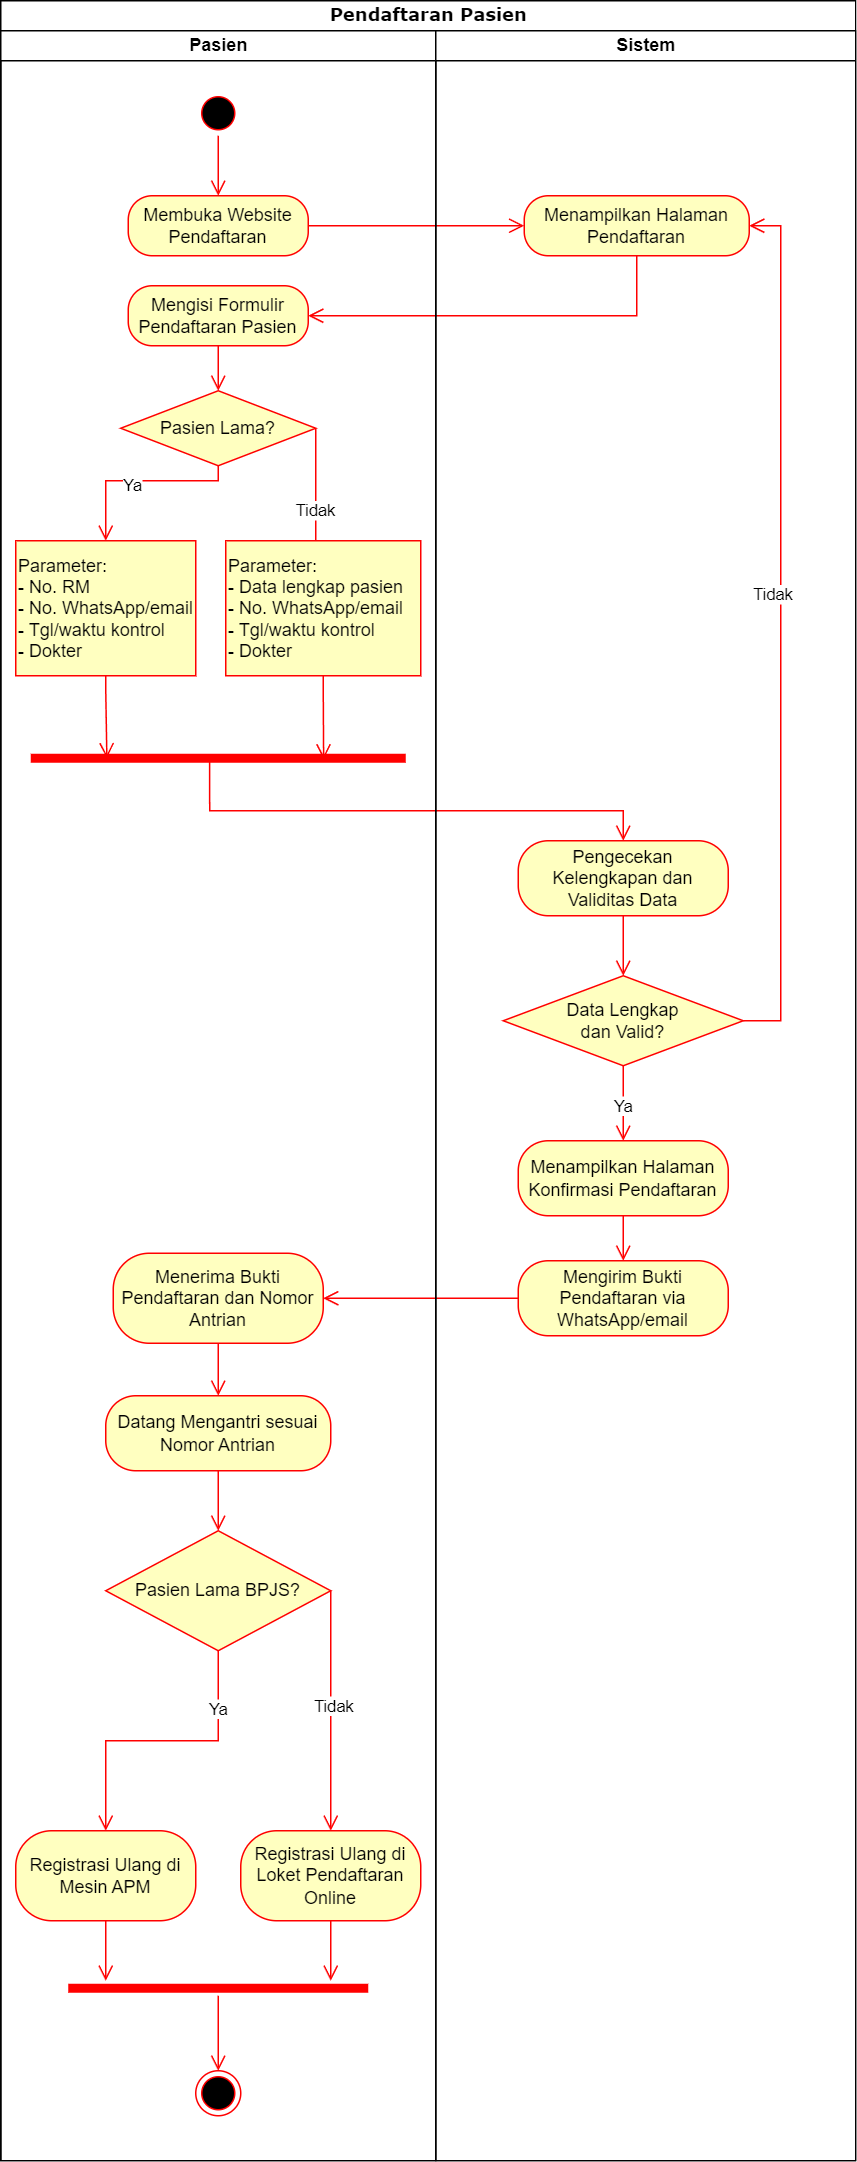

The diagram above was exported from draw.io. Its source (the exported page's mxGraphModel, read from the mxfile embedded in the PNG):
<mxGraphModel dx="1420" dy="856" grid="1" gridSize="10" guides="1" tooltips="1" connect="1" arrows="1" fold="1" page="1" pageScale="1" pageWidth="827" pageHeight="1169" math="0" shadow="0">
  <root>
    <mxCell id="0" />
    <mxCell id="1" parent="0" />
    <mxCell id="1xUCm_A0NEypGPISdSap-1" value="Pendaftaran Pasien" style="swimlane;html=1;childLayout=stackLayout;startSize=20;rounded=0;shadow=0;comic=0;labelBackgroundColor=none;strokeWidth=1;fontFamily=Verdana;fontSize=12;align=center;" parent="1" vertex="1">
      <mxGeometry x="129" y="10" width="570" height="1440" as="geometry" />
    </mxCell>
    <mxCell id="PqNGhXt7e9WRdPqhysJe-2" value="" style="edgeStyle=orthogonalEdgeStyle;html=1;verticalAlign=bottom;endArrow=open;endSize=8;strokeColor=#ff0000;rounded=0;entryX=0.5;entryY=0;entryDx=0;entryDy=0;exitX=0.477;exitY=0.504;exitDx=0;exitDy=0;exitPerimeter=0;" parent="1xUCm_A0NEypGPISdSap-1" source="PqNGhXt7e9WRdPqhysJe-1" target="nUrTsSMFZB00BkVTM41h-4" edge="1">
      <mxGeometry relative="1" as="geometry">
        <mxPoint x="440" y="630" as="targetPoint" />
        <Array as="points">
          <mxPoint x="139" y="540" />
          <mxPoint x="415" y="540" />
        </Array>
      </mxGeometry>
    </mxCell>
    <mxCell id="nUrTsSMFZB00BkVTM41h-1" value="" style="edgeStyle=orthogonalEdgeStyle;html=1;verticalAlign=bottom;endArrow=open;endSize=8;strokeColor=#ff0000;rounded=0;entryX=1;entryY=0.5;entryDx=0;entryDy=0;exitX=0.5;exitY=1;exitDx=0;exitDy=0;" parent="1xUCm_A0NEypGPISdSap-1" source="BTBh3s6mMBs-r3jh5aBY-3" target="iOOvgmFRk-pICuDSHi3N-17" edge="1">
      <mxGeometry relative="1" as="geometry">
        <mxPoint x="150" y="380" as="targetPoint" />
        <mxPoint x="414" y="240" as="sourcePoint" />
        <Array as="points">
          <mxPoint x="424" y="210" />
        </Array>
      </mxGeometry>
    </mxCell>
    <mxCell id="XFfQLgVPYZgJ6Qq-CJzx-2" value="" style="edgeStyle=orthogonalEdgeStyle;html=1;verticalAlign=bottom;endArrow=open;endSize=8;strokeColor=#ff0000;rounded=0;" parent="1xUCm_A0NEypGPISdSap-1" source="XFfQLgVPYZgJ6Qq-CJzx-1" target="hpnEsNDLnfpnaiSMyP2V-1" edge="1">
      <mxGeometry relative="1" as="geometry">
        <mxPoint x="135" y="890" as="targetPoint" />
      </mxGeometry>
    </mxCell>
    <mxCell id="BTBh3s6mMBs-r3jh5aBY-2" value="" style="edgeStyle=orthogonalEdgeStyle;html=1;verticalAlign=bottom;endArrow=open;endSize=8;strokeColor=#ff0000;rounded=0;entryX=0;entryY=0.5;entryDx=0;entryDy=0;" parent="1xUCm_A0NEypGPISdSap-1" source="BTBh3s6mMBs-r3jh5aBY-1" target="BTBh3s6mMBs-r3jh5aBY-3" edge="1">
      <mxGeometry relative="1" as="geometry">
        <mxPoint x="360" y="190" as="targetPoint" />
      </mxGeometry>
    </mxCell>
    <mxCell id="1xUCm_A0NEypGPISdSap-2" value="Pasien" style="swimlane;html=1;startSize=20;" parent="1xUCm_A0NEypGPISdSap-1" vertex="1">
      <mxGeometry y="20" width="290" height="1420" as="geometry">
        <mxRectangle y="20" width="40" height="1580" as="alternateBounds" />
      </mxGeometry>
    </mxCell>
    <mxCell id="VRQ1FIJ1n5C91aGxlcZh-3" value="" style="ellipse;html=1;shape=startState;fillColor=#000000;strokeColor=#ff0000;" parent="1xUCm_A0NEypGPISdSap-2" vertex="1">
      <mxGeometry x="130" y="40" width="30" height="30" as="geometry" />
    </mxCell>
    <mxCell id="VRQ1FIJ1n5C91aGxlcZh-4" value="" style="edgeStyle=orthogonalEdgeStyle;html=1;verticalAlign=bottom;endArrow=open;endSize=8;strokeColor=#ff0000;rounded=0;entryX=0.5;entryY=0;entryDx=0;entryDy=0;" parent="1xUCm_A0NEypGPISdSap-2" source="VRQ1FIJ1n5C91aGxlcZh-3" target="BTBh3s6mMBs-r3jh5aBY-1" edge="1">
      <mxGeometry relative="1" as="geometry">
        <mxPoint x="130" y="150" as="targetPoint" />
      </mxGeometry>
    </mxCell>
    <mxCell id="VRQ1FIJ1n5C91aGxlcZh-7" value="Ya" style="edgeStyle=orthogonalEdgeStyle;html=1;align=left;verticalAlign=top;endArrow=open;endSize=8;strokeColor=#ff0000;rounded=0;entryX=0.5;entryY=0;entryDx=0;entryDy=0;exitX=0.5;exitY=1;exitDx=0;exitDy=0;" parent="1xUCm_A0NEypGPISdSap-2" source="VRQ1FIJ1n5C91aGxlcZh-5" target="l4ZGFq4MWqrOZB-myKdm-1" edge="1">
      <mxGeometry x="0.2" y="-10" relative="1" as="geometry">
        <mxPoint x="70" y="360" as="targetPoint" />
        <Array as="points">
          <mxPoint x="145" y="300" />
          <mxPoint x="70" y="300" />
        </Array>
        <mxPoint as="offset" />
      </mxGeometry>
    </mxCell>
    <mxCell id="BTBh3s6mMBs-r3jh5aBY-1" value="Membuka Website Pendaftaran" style="rounded=1;whiteSpace=wrap;html=1;arcSize=40;fontColor=#000000;fillColor=#ffffc0;strokeColor=#ff0000;" parent="1xUCm_A0NEypGPISdSap-2" vertex="1">
      <mxGeometry x="85" y="110" width="120" height="40" as="geometry" />
    </mxCell>
    <mxCell id="l4ZGFq4MWqrOZB-myKdm-1" value="Parameter:&lt;br&gt;- No. RM&lt;br&gt;&lt;div style=&quot;&quot;&gt;&lt;span style=&quot;background-color: initial;&quot;&gt;- No. WhatsApp/email&lt;/span&gt;&lt;/div&gt;&lt;div style=&quot;&quot;&gt;&lt;span style=&quot;background-color: initial;&quot;&gt;- Tgl/waktu kontrol&lt;/span&gt;&lt;/div&gt;&lt;div style=&quot;&quot;&gt;&lt;span style=&quot;background-color: initial;&quot;&gt;- Dokter&lt;/span&gt;&lt;/div&gt;" style="rounded=0;whiteSpace=wrap;html=1;arcSize=10;fontColor=#000000;fillColor=#ffffc0;strokeColor=#ff0000;absoluteArcSize=1;dashed=0;align=left;" parent="1xUCm_A0NEypGPISdSap-2" vertex="1">
      <mxGeometry x="10" y="340" width="120" height="90" as="geometry" />
    </mxCell>
    <mxCell id="l4ZGFq4MWqrOZB-myKdm-2" value="" style="edgeStyle=orthogonalEdgeStyle;html=1;verticalAlign=bottom;endArrow=open;endSize=8;strokeColor=#ff0000;rounded=0;entryX=0.203;entryY=0.5;entryDx=0;entryDy=0;entryPerimeter=0;" parent="1xUCm_A0NEypGPISdSap-2" source="l4ZGFq4MWqrOZB-myKdm-1" target="PqNGhXt7e9WRdPqhysJe-1" edge="1">
      <mxGeometry relative="1" as="geometry">
        <mxPoint x="71" y="460" as="targetPoint" />
        <Array as="points" />
      </mxGeometry>
    </mxCell>
    <mxCell id="VRQ1FIJ1n5C91aGxlcZh-6" value="Tidak" style="edgeStyle=orthogonalEdgeStyle;html=1;align=left;verticalAlign=bottom;endArrow=open;endSize=8;strokeColor=#ff0000;rounded=0;entryX=0.5;entryY=0;entryDx=0;entryDy=0;exitX=1;exitY=0.5;exitDx=0;exitDy=0;" parent="1xUCm_A0NEypGPISdSap-2" source="VRQ1FIJ1n5C91aGxlcZh-5" target="sqT1WdeYne1xnie3-UmG-2" edge="1">
      <mxGeometry x="0.4286" y="-15" relative="1" as="geometry">
        <mxPoint x="245" y="410" as="targetPoint" />
        <Array as="points">
          <mxPoint x="215" y="345" />
        </Array>
        <mxPoint x="235" y="325" as="sourcePoint" />
        <mxPoint as="offset" />
      </mxGeometry>
    </mxCell>
    <mxCell id="sqT1WdeYne1xnie3-UmG-2" value="Parameter:&lt;br&gt;- Data lengkap pasien&lt;br&gt;- No. WhatsApp/email&lt;br&gt;- Tgl/waktu kontrol&lt;br&gt;- Dokter" style="rounded=0;whiteSpace=wrap;html=1;arcSize=10;fontColor=#000000;fillColor=#ffffc0;strokeColor=#ff0000;absoluteArcSize=1;dashed=0;align=left;" parent="1xUCm_A0NEypGPISdSap-2" vertex="1">
      <mxGeometry x="150" y="340" width="130" height="90" as="geometry" />
    </mxCell>
    <mxCell id="sqT1WdeYne1xnie3-UmG-3" value="" style="edgeStyle=orthogonalEdgeStyle;html=1;verticalAlign=bottom;endArrow=open;endSize=8;strokeColor=#ff0000;rounded=0;exitX=0.5;exitY=1;exitDx=0;exitDy=0;entryX=0.781;entryY=0.504;entryDx=0;entryDy=0;entryPerimeter=0;" parent="1xUCm_A0NEypGPISdSap-2" source="sqT1WdeYne1xnie3-UmG-2" target="PqNGhXt7e9WRdPqhysJe-1" edge="1">
      <mxGeometry relative="1" as="geometry">
        <mxPoint x="215" y="480" as="targetPoint" />
        <Array as="points" />
      </mxGeometry>
    </mxCell>
    <mxCell id="PqNGhXt7e9WRdPqhysJe-1" value="" style="shape=line;html=1;strokeWidth=6;strokeColor=#ff0000;" parent="1xUCm_A0NEypGPISdSap-2" vertex="1">
      <mxGeometry x="20" y="400" width="250" height="170" as="geometry" />
    </mxCell>
    <mxCell id="hpnEsNDLnfpnaiSMyP2V-1" value="Menerima Bukti Pendaftaran dan Nomor Antrian" style="rounded=1;whiteSpace=wrap;html=1;arcSize=40;fontColor=#000000;fillColor=#ffffc0;strokeColor=#ff0000;" parent="1xUCm_A0NEypGPISdSap-2" vertex="1">
      <mxGeometry x="75" y="815" width="140" height="60" as="geometry" />
    </mxCell>
    <mxCell id="hpnEsNDLnfpnaiSMyP2V-2" value="" style="edgeStyle=orthogonalEdgeStyle;html=1;verticalAlign=bottom;endArrow=open;endSize=8;strokeColor=#ff0000;rounded=0;entryX=0.5;entryY=0;entryDx=0;entryDy=0;" parent="1xUCm_A0NEypGPISdSap-2" source="hpnEsNDLnfpnaiSMyP2V-1" target="iOOvgmFRk-pICuDSHi3N-2" edge="1">
      <mxGeometry relative="1" as="geometry">
        <mxPoint x="135" y="960" as="targetPoint" />
      </mxGeometry>
    </mxCell>
    <mxCell id="iOOvgmFRk-pICuDSHi3N-2" value="Datang Mengantri sesuai Nomor Antrian" style="rounded=1;whiteSpace=wrap;html=1;arcSize=40;fontColor=#000000;fillColor=#ffffc0;strokeColor=#ff0000;" parent="1xUCm_A0NEypGPISdSap-2" vertex="1">
      <mxGeometry x="70" y="910" width="150" height="50" as="geometry" />
    </mxCell>
    <mxCell id="iOOvgmFRk-pICuDSHi3N-5" value="" style="edgeStyle=orthogonalEdgeStyle;html=1;align=left;verticalAlign=bottom;endArrow=open;endSize=8;strokeColor=#ff0000;rounded=0;entryX=0.5;entryY=0;entryDx=0;entryDy=0;" parent="1xUCm_A0NEypGPISdSap-2" source="iOOvgmFRk-pICuDSHi3N-4" target="iOOvgmFRk-pICuDSHi3N-9" edge="1">
      <mxGeometry x="-1" relative="1" as="geometry">
        <mxPoint x="270" y="1090" as="targetPoint" />
        <Array as="points">
          <mxPoint x="220" y="1090" />
        </Array>
      </mxGeometry>
    </mxCell>
    <mxCell id="TE9ccokPgO5V1bCJ6K9e-2" value="Tidak" style="edgeLabel;html=1;align=center;verticalAlign=middle;resizable=0;points=[];" parent="iOOvgmFRk-pICuDSHi3N-5" vertex="1" connectable="0">
      <mxGeometry x="-0.0536" y="1" relative="1" as="geometry">
        <mxPoint as="offset" />
      </mxGeometry>
    </mxCell>
    <mxCell id="iOOvgmFRk-pICuDSHi3N-6" value="" style="edgeStyle=orthogonalEdgeStyle;html=1;align=left;verticalAlign=top;endArrow=open;endSize=8;strokeColor=#ff0000;rounded=0;entryX=0.5;entryY=0;entryDx=0;entryDy=0;" parent="1xUCm_A0NEypGPISdSap-2" source="iOOvgmFRk-pICuDSHi3N-4" target="iOOvgmFRk-pICuDSHi3N-7" edge="1">
      <mxGeometry x="-1" relative="1" as="geometry">
        <mxPoint x="130" y="1170" as="targetPoint" />
      </mxGeometry>
    </mxCell>
    <mxCell id="TE9ccokPgO5V1bCJ6K9e-5" value="Ya" style="edgeLabel;html=1;align=center;verticalAlign=middle;resizable=0;points=[];" parent="iOOvgmFRk-pICuDSHi3N-6" vertex="1" connectable="0">
      <mxGeometry x="-0.6129" y="-1" relative="1" as="geometry">
        <mxPoint as="offset" />
      </mxGeometry>
    </mxCell>
    <mxCell id="iOOvgmFRk-pICuDSHi3N-7" value="Registrasi Ulang di Mesin APM" style="rounded=1;whiteSpace=wrap;html=1;arcSize=40;fontColor=#000000;fillColor=#ffffc0;strokeColor=#ff0000;" parent="1xUCm_A0NEypGPISdSap-2" vertex="1">
      <mxGeometry x="10" y="1200" width="120" height="60" as="geometry" />
    </mxCell>
    <mxCell id="iOOvgmFRk-pICuDSHi3N-8" value="" style="edgeStyle=orthogonalEdgeStyle;html=1;verticalAlign=bottom;endArrow=open;endSize=8;strokeColor=#ff0000;rounded=0;" parent="1xUCm_A0NEypGPISdSap-2" source="iOOvgmFRk-pICuDSHi3N-7" edge="1">
      <mxGeometry relative="1" as="geometry">
        <mxPoint x="70" y="1300" as="targetPoint" />
      </mxGeometry>
    </mxCell>
    <mxCell id="iOOvgmFRk-pICuDSHi3N-9" value="Registrasi Ulang di Loket Pendaftaran Online" style="rounded=1;whiteSpace=wrap;html=1;arcSize=40;fontColor=#000000;fillColor=#ffffc0;strokeColor=#ff0000;" parent="1xUCm_A0NEypGPISdSap-2" vertex="1">
      <mxGeometry x="160" y="1200" width="120" height="60" as="geometry" />
    </mxCell>
    <mxCell id="iOOvgmFRk-pICuDSHi3N-10" value="" style="edgeStyle=orthogonalEdgeStyle;html=1;verticalAlign=bottom;endArrow=open;endSize=8;strokeColor=#ff0000;rounded=0;entryX=0.5;entryY=0;entryDx=0;entryDy=0;" parent="1xUCm_A0NEypGPISdSap-2" source="iOOvgmFRk-pICuDSHi3N-9" edge="1">
      <mxGeometry relative="1" as="geometry">
        <mxPoint x="220" y="1300" as="targetPoint" />
        <Array as="points">
          <mxPoint x="220" y="1290" />
          <mxPoint x="220" y="1290" />
        </Array>
      </mxGeometry>
    </mxCell>
    <mxCell id="iOOvgmFRk-pICuDSHi3N-15" value="" style="shape=line;html=1;strokeWidth=6;strokeColor=#ff0000;" parent="1xUCm_A0NEypGPISdSap-2" vertex="1">
      <mxGeometry x="45" y="1300" width="200" height="10" as="geometry" />
    </mxCell>
    <mxCell id="iOOvgmFRk-pICuDSHi3N-17" value="Mengisi Formulir Pendaftaran Pasien" style="rounded=1;whiteSpace=wrap;html=1;arcSize=40;fontColor=#000000;fillColor=#ffffc0;strokeColor=#ff0000;" parent="1xUCm_A0NEypGPISdSap-2" vertex="1">
      <mxGeometry x="85" y="170" width="120" height="40" as="geometry" />
    </mxCell>
    <mxCell id="nUrTsSMFZB00BkVTM41h-15" value="" style="edgeStyle=orthogonalEdgeStyle;html=1;verticalAlign=bottom;endArrow=open;endSize=8;strokeColor=#ff0000;rounded=0;exitX=0.5;exitY=1;exitDx=0;exitDy=0;" parent="1xUCm_A0NEypGPISdSap-2" source="iOOvgmFRk-pICuDSHi3N-17" target="VRQ1FIJ1n5C91aGxlcZh-5" edge="1">
      <mxGeometry relative="1" as="geometry">
        <mxPoint x="80" y="280" as="targetPoint" />
        <mxPoint x="165" y="250" as="sourcePoint" />
        <Array as="points" />
      </mxGeometry>
    </mxCell>
    <mxCell id="VRQ1FIJ1n5C91aGxlcZh-5" value="Pasien Lama?" style="whiteSpace=wrap;html=1;fontColor=#000000;fillColor=#ffffc0;strokeColor=#ff0000;shape=rhombus;perimeter=rhombusPerimeter;" parent="1xUCm_A0NEypGPISdSap-2" vertex="1">
      <mxGeometry x="80" y="240" width="130" height="50" as="geometry" />
    </mxCell>
    <mxCell id="iQF0Mdg4Mge9GNlQ8FtA-1" value="" style="edgeStyle=orthogonalEdgeStyle;html=1;verticalAlign=bottom;endArrow=open;endSize=8;strokeColor=#ff0000;rounded=0;" parent="1xUCm_A0NEypGPISdSap-2" source="iOOvgmFRk-pICuDSHi3N-2" target="iOOvgmFRk-pICuDSHi3N-4" edge="1">
      <mxGeometry relative="1" as="geometry">
        <mxPoint x="165" y="1090" as="targetPoint" />
        <mxPoint x="165" y="1000" as="sourcePoint" />
      </mxGeometry>
    </mxCell>
    <mxCell id="iOOvgmFRk-pICuDSHi3N-4" value="Pasien Lama BPJS?" style="rhombus;whiteSpace=wrap;html=1;fontColor=#000000;fillColor=#ffffc0;strokeColor=#ff0000;" parent="1xUCm_A0NEypGPISdSap-2" vertex="1">
      <mxGeometry x="70" y="1000" width="150" height="80" as="geometry" />
    </mxCell>
    <mxCell id="TE9ccokPgO5V1bCJ6K9e-1" value="" style="edgeStyle=orthogonalEdgeStyle;html=1;verticalAlign=bottom;endArrow=open;endSize=8;strokeColor=#ff0000;rounded=0;" parent="1xUCm_A0NEypGPISdSap-2" source="iOOvgmFRk-pICuDSHi3N-15" target="VRQ1FIJ1n5C91aGxlcZh-8" edge="1">
      <mxGeometry relative="1" as="geometry">
        <mxPoint x="160" y="1523" as="targetPoint" />
        <mxPoint x="165" y="1350" as="sourcePoint" />
      </mxGeometry>
    </mxCell>
    <mxCell id="VRQ1FIJ1n5C91aGxlcZh-8" value="" style="ellipse;html=1;shape=endState;fillColor=#000000;strokeColor=#ff0000;" parent="1xUCm_A0NEypGPISdSap-2" vertex="1">
      <mxGeometry x="130" y="1360" width="30" height="30" as="geometry" />
    </mxCell>
    <mxCell id="1xUCm_A0NEypGPISdSap-11" value="Sistem" style="swimlane;html=1;startSize=20;" parent="1xUCm_A0NEypGPISdSap-1" vertex="1">
      <mxGeometry x="290" y="20" width="280" height="1420" as="geometry" />
    </mxCell>
    <mxCell id="BTBh3s6mMBs-r3jh5aBY-3" value="Menampilkan Halaman Pendaftaran" style="rounded=1;whiteSpace=wrap;html=1;arcSize=40;fontColor=#000000;fillColor=#ffffc0;strokeColor=#ff0000;" parent="1xUCm_A0NEypGPISdSap-11" vertex="1">
      <mxGeometry x="59" y="110" width="150" height="40" as="geometry" />
    </mxCell>
    <mxCell id="PqNGhXt7e9WRdPqhysJe-7" value="Data Lengkap&lt;br&gt;dan Valid?" style="whiteSpace=wrap;html=1;fontColor=#000000;fillColor=#ffffc0;strokeColor=#ff0000;shape=rhombus;perimeter=rhombusPerimeter;" parent="1xUCm_A0NEypGPISdSap-11" vertex="1">
      <mxGeometry x="45" y="630" width="160" height="60" as="geometry" />
    </mxCell>
    <mxCell id="nUrTsSMFZB00BkVTM41h-4" value="Pengecekan Kelengkapan dan Validitas Data" style="rounded=1;whiteSpace=wrap;html=1;arcSize=40;fontColor=#000000;fillColor=#ffffc0;strokeColor=#ff0000;" parent="1xUCm_A0NEypGPISdSap-11" vertex="1">
      <mxGeometry x="55" y="540" width="140" height="50" as="geometry" />
    </mxCell>
    <mxCell id="nUrTsSMFZB00BkVTM41h-5" value="" style="edgeStyle=orthogonalEdgeStyle;html=1;verticalAlign=bottom;endArrow=open;endSize=8;strokeColor=#ff0000;rounded=0;entryX=0.5;entryY=0;entryDx=0;entryDy=0;" parent="1xUCm_A0NEypGPISdSap-11" source="nUrTsSMFZB00BkVTM41h-4" target="PqNGhXt7e9WRdPqhysJe-7" edge="1">
      <mxGeometry relative="1" as="geometry">
        <mxPoint x="124" y="720" as="targetPoint" />
      </mxGeometry>
    </mxCell>
    <mxCell id="nUrTsSMFZB00BkVTM41h-9" value="Tidak" style="edgeStyle=orthogonalEdgeStyle;html=1;align=left;verticalAlign=top;endArrow=open;endSize=8;strokeColor=#ff0000;rounded=0;exitX=1;exitY=0.5;exitDx=0;exitDy=0;entryX=1;entryY=0.5;entryDx=0;entryDy=0;" parent="1xUCm_A0NEypGPISdSap-11" source="PqNGhXt7e9WRdPqhysJe-7" target="BTBh3s6mMBs-r3jh5aBY-3" edge="1">
      <mxGeometry x="0.1168" y="20" relative="1" as="geometry">
        <mxPoint x="200" y="330" as="targetPoint" />
        <Array as="points">
          <mxPoint x="230" y="660" />
          <mxPoint x="230" y="130" />
        </Array>
        <mxPoint x="190" y="410" as="sourcePoint" />
        <mxPoint as="offset" />
      </mxGeometry>
    </mxCell>
    <mxCell id="XFfQLgVPYZgJ6Qq-CJzx-1" value="Mengirim Bukti Pendaftaran via WhatsApp/email" style="rounded=1;whiteSpace=wrap;html=1;arcSize=40;fontColor=#000000;fillColor=#ffffc0;strokeColor=#ff0000;" parent="1xUCm_A0NEypGPISdSap-11" vertex="1">
      <mxGeometry x="55" y="820" width="140" height="50" as="geometry" />
    </mxCell>
    <mxCell id="L-qTTHeL0USY4cX6IHGp-1" value="" style="edgeStyle=orthogonalEdgeStyle;html=1;align=left;verticalAlign=top;endArrow=open;endSize=8;strokeColor=#ff0000;rounded=0;exitX=0.5;exitY=1;exitDx=0;exitDy=0;" parent="1xUCm_A0NEypGPISdSap-11" source="PqNGhXt7e9WRdPqhysJe-7" target="nUrTsSMFZB00BkVTM41h-11" edge="1">
      <mxGeometry x="-0.75" y="-10" relative="1" as="geometry">
        <mxPoint x="440" y="810" as="targetPoint" />
        <Array as="points" />
        <mxPoint x="435" y="730" as="sourcePoint" />
        <mxPoint as="offset" />
      </mxGeometry>
    </mxCell>
    <mxCell id="L-qTTHeL0USY4cX6IHGp-2" value="Ya" style="edgeLabel;html=1;align=center;verticalAlign=middle;resizable=0;points=[];" parent="L-qTTHeL0USY4cX6IHGp-1" vertex="1" connectable="0">
      <mxGeometry x="0.0238" y="-1" relative="1" as="geometry">
        <mxPoint as="offset" />
      </mxGeometry>
    </mxCell>
    <mxCell id="nUrTsSMFZB00BkVTM41h-11" value="Menampilkan Halaman Konfirmasi Pendaftaran" style="rounded=1;whiteSpace=wrap;html=1;arcSize=40;fontColor=#000000;fillColor=#ffffc0;strokeColor=#ff0000;" parent="1xUCm_A0NEypGPISdSap-11" vertex="1">
      <mxGeometry x="55" y="740" width="140" height="50" as="geometry" />
    </mxCell>
    <mxCell id="L-qTTHeL0USY4cX6IHGp-3" value="" style="edgeStyle=orthogonalEdgeStyle;html=1;align=left;verticalAlign=top;endArrow=open;endSize=8;strokeColor=#ff0000;rounded=0;entryX=0.5;entryY=0;entryDx=0;entryDy=0;" parent="1xUCm_A0NEypGPISdSap-11" source="nUrTsSMFZB00BkVTM41h-11" target="XFfQLgVPYZgJ6Qq-CJzx-1" edge="1">
      <mxGeometry x="-0.75" y="-10" relative="1" as="geometry">
        <mxPoint x="170" y="860" as="targetPoint" />
        <Array as="points" />
        <mxPoint x="170" y="810" as="sourcePoint" />
        <mxPoint as="offset" />
      </mxGeometry>
    </mxCell>
  </root>
</mxGraphModel>